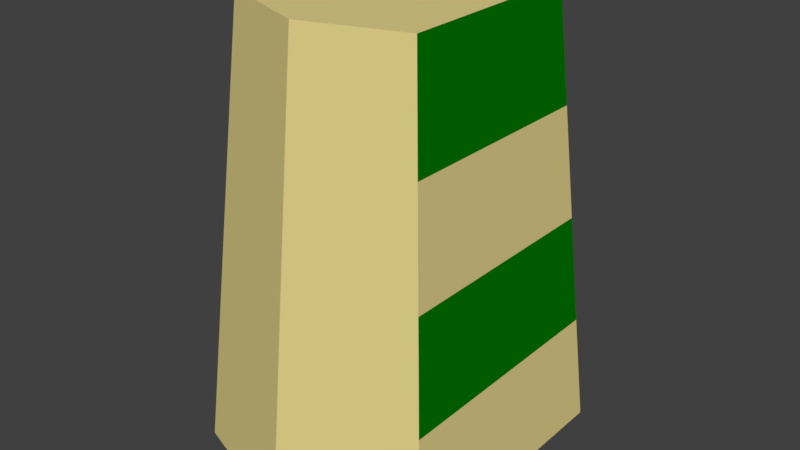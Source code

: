 # Source: Scout_Tunic.blend  (saved by Blender 2.79.0; exported with 4.5.12 LTS)
import bpy
from mathutils import Matrix  # noqa: F401  (used for matrix-valued properties, if any)

bpy.ops.wm.read_factory_settings(use_empty=True)
scene = bpy.context.scene
scene.name = 'Scene'

# ---- collections
col_collection_1 = bpy.data.collections.new('Collection 1'); scene.collection.children.link(col_collection_1)

# ---- materials (node trees are filled in below, after node groups)
mat_beige_scout_tunic = bpy.data.materials.new('Beige Scout Tunic')
mat_beige_scout_tunic.alpha_threshold = 0.0
mat_beige_scout_tunic.use_transparent_shadow = False
mat_beige_scout_tunic.diffuse_color = (0.77, 0.65, 0.26, 1.0)
mat_beige_scout_tunic.roughness = 0.5
mat_beige_scout_tunic.specular_intensity = 0.1
mat_green_scout_tunic = bpy.data.materials.new('Green Scout Tunic')
mat_green_scout_tunic.alpha_threshold = 0.0
mat_green_scout_tunic.use_transparent_shadow = False
mat_green_scout_tunic.diffuse_color = (0.0, 0.19, 0.0, 1.0)
mat_green_scout_tunic.roughness = 0.5
mat_green_scout_tunic.specular_intensity = 0.1

# ---- material node trees

# ---- world
world_world = bpy.data.worlds.new('World'); scene.world = world_world
world_world.color = (0.05088, 0.05088, 0.05088)
world_world.use_sun_shadow = False
world_world.sun_shadow_jitter_overblur = 0.0
world_world.cycles.sampling_method = 'MANUAL'

# ---- meshes
me_cube_001 = bpy.data.meshes.new('Cube.001')
me_cube_001.from_pydata([(-1.086, -1.086, -2.708), (-0.7942, -0.7942, 1.0), (-1.086, 1.086, -2.708), (-0.7942, 0.7942, 1.0), (1.086, -1.086, -2.708), (0.7942, -0.7942, 1.0), (1.086, 1.086, -2.708), (0.7942, 0.7942, 1.0), (0.0, 1.471, -2.708), (0.0, 1.075, 1.0), (0.0, -1.471, -2.708), (0.0, -1.075, 1.0), (0.9403, -0.9403, -0.8539), (0.9403, 0.9403, -0.8539), (0.8673, -0.8673, 0.07304), (0.8673, 0.8673, 0.07304), (1.013, -1.013, -1.781), (1.013, 1.013, -1.781)], [], [(0, 1, 3, 2), (8, 9, 17, 6), (6, 17, 16, 4), (10, 11, 1, 0), (8, 6, 4, 10), (9, 3, 1, 11), (7, 9, 11, 5), (2, 8, 10, 0), (4, 16, 11, 10), (2, 3, 9, 8), (12, 13, 15, 14), (14, 15, 7, 5), (16, 17, 13, 12), (11, 14, 5), (14, 11, 12), (12, 11, 16), (17, 9, 13), (13, 9, 15), (15, 9, 7)])
me_cube_001.polygons.foreach_set('material_index', [0, 0, 0, 0, 0, 0, 0, 0, 0, 0, 0, 1, 1, 0, 0, 0, 0, 0, 0])
me_cube_001.materials.append(mat_beige_scout_tunic)
me_cube_001.materials.append(mat_green_scout_tunic)
me_cube_001.use_remesh_preserve_volume = False
me_cube_001.use_remesh_preserve_attributes = False
me_cube_001.use_mirror_vertex_groups = False
me_cube_001.update()

# ---- objects
ob_scout_tunic = bpy.data.objects.new('Scout Tunic', me_cube_001)

# ---- transforms, parenting, visibility, modifiers, constraints
ob_scout_tunic.location = (0.0, 0.0, 3.807)
ob_scout_tunic.lineart.crease_threshold = 0.0

# ---- collection membership
col_collection_1.objects.link(ob_scout_tunic)

# ---- scene / render settings (as saved in the file)
scene.frame_start = 1; scene.frame_end = 250; scene.frame_set(2)
scene.render.engine = 'BLENDER_EEVEE_NEXT'
scene.render.resolution_percentage = 50
scene.render.dither_intensity = 0.0
scene.cycles.use_denoising = False
scene.cycles.samples = 128
scene.cycles.sampling_pattern = 'TABULATED_SOBOL'
scene.cycles.light_sampling_threshold = 0.0
scene.cycles.use_adaptive_sampling = False
scene.cycles.use_light_tree = False
scene.cycles.blur_glossy = 0.0
scene.cycles.sample_clamp_indirect = 0.0
scene.view_settings.view_transform = 'Standard'
bpy.context.view_layer.update()

# ---- added for rendering (the .blend has no active camera and no usable light): camera, sun
cam_auto = bpy.data.cameras.new('AutoCamera')
cam_auto.lens = 50.0
cam_auto.sensor_width = 36.0
cam_auto.clip_end = 1000.0
ob_auto_camera = bpy.data.objects.new('AutoCamera', cam_auto)
scene.collection.objects.link(ob_auto_camera)
ob_auto_camera.location = (4.81814, -5.78177, 6.80754)
ob_auto_camera.rotation_euler = (1.09748, -7.21219e-08, 0.694738)
scene.camera = ob_auto_camera
light_auto_sun = bpy.data.lights.new('AutoSun', 'SUN')
light_auto_sun.energy = 3.0
light_auto_sun.angle = 0.0523599
ob_auto_sun = bpy.data.objects.new('AutoSun', light_auto_sun)
scene.collection.objects.link(ob_auto_sun)
ob_auto_sun.rotation_euler = (0.872665, 0.174533, 0.523599)
bpy.context.view_layer.update()
